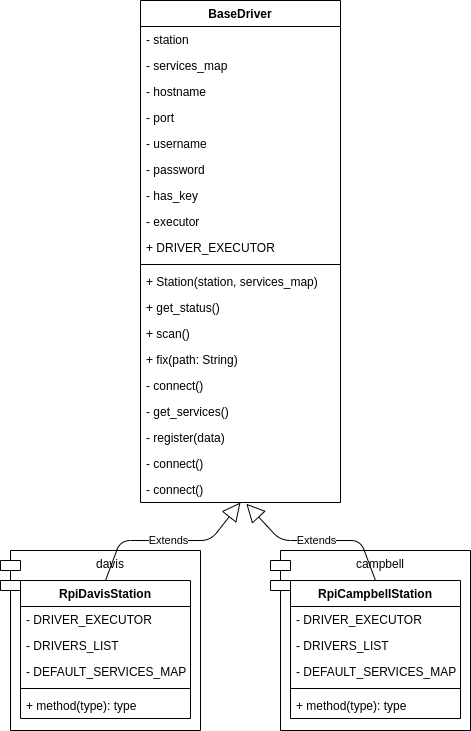

The diagram above was exported from draw.io. Its source (the exported page's mxGraphModel, read from the mxfile embedded in the PNG):
<mxGraphModel dx="197" dy="203" grid="1" gridSize="10" guides="1" tooltips="1" connect="1" arrows="1" fold="1" page="1" pageScale="1" pageWidth="1100" pageHeight="850" math="0" shadow="0">
  <root>
    <mxCell id="0" />
    <mxCell id="1" parent="0" />
    <mxCell id="79" value="campbell" style="shape=module;align=left;spacingLeft=20;align=center;verticalAlign=top;" parent="1" vertex="1">
      <mxGeometry x="530" y="610" width="200" height="180" as="geometry" />
    </mxCell>
    <mxCell id="78" value="davis" style="shape=module;align=left;spacingLeft=20;align=center;verticalAlign=top;" parent="1" vertex="1">
      <mxGeometry x="260" y="610" width="200" height="180" as="geometry" />
    </mxCell>
    <mxCell id="2" value="BaseDriver" style="swimlane;fontStyle=1;align=center;verticalAlign=top;childLayout=stackLayout;horizontal=1;startSize=26;horizontalStack=0;resizeParent=1;resizeParentMax=0;resizeLast=0;collapsible=1;marginBottom=0;" parent="1" vertex="1">
      <mxGeometry x="400" y="60" width="200" height="502" as="geometry" />
    </mxCell>
    <mxCell id="3" value="- station" style="text;strokeColor=none;fillColor=none;align=left;verticalAlign=top;spacingLeft=4;spacingRight=4;overflow=hidden;rotatable=0;points=[[0,0.5],[1,0.5]];portConstraint=eastwest;" parent="2" vertex="1">
      <mxGeometry y="26" width="200" height="26" as="geometry" />
    </mxCell>
    <mxCell id="17" value="- services_map" style="text;strokeColor=none;fillColor=none;align=left;verticalAlign=top;spacingLeft=4;spacingRight=4;overflow=hidden;rotatable=0;points=[[0,0.5],[1,0.5]];portConstraint=eastwest;" parent="2" vertex="1">
      <mxGeometry y="52" width="200" height="26" as="geometry" />
    </mxCell>
    <mxCell id="9" value="- hostname" style="text;strokeColor=none;fillColor=none;align=left;verticalAlign=top;spacingLeft=4;spacingRight=4;overflow=hidden;rotatable=0;points=[[0,0.5],[1,0.5]];portConstraint=eastwest;" parent="2" vertex="1">
      <mxGeometry y="78" width="200" height="26" as="geometry" />
    </mxCell>
    <mxCell id="10" value="- port" style="text;strokeColor=none;fillColor=none;align=left;verticalAlign=top;spacingLeft=4;spacingRight=4;overflow=hidden;rotatable=0;points=[[0,0.5],[1,0.5]];portConstraint=eastwest;" parent="2" vertex="1">
      <mxGeometry y="104" width="200" height="26" as="geometry" />
    </mxCell>
    <mxCell id="13" value="- username" style="text;strokeColor=none;fillColor=none;align=left;verticalAlign=top;spacingLeft=4;spacingRight=4;overflow=hidden;rotatable=0;points=[[0,0.5],[1,0.5]];portConstraint=eastwest;" parent="2" vertex="1">
      <mxGeometry y="130" width="200" height="26" as="geometry" />
    </mxCell>
    <mxCell id="14" value="- password" style="text;strokeColor=none;fillColor=none;align=left;verticalAlign=top;spacingLeft=4;spacingRight=4;overflow=hidden;rotatable=0;points=[[0,0.5],[1,0.5]];portConstraint=eastwest;" parent="2" vertex="1">
      <mxGeometry y="156" width="200" height="26" as="geometry" />
    </mxCell>
    <mxCell id="15" value="- has_key" style="text;strokeColor=none;fillColor=none;align=left;verticalAlign=top;spacingLeft=4;spacingRight=4;overflow=hidden;rotatable=0;points=[[0,0.5],[1,0.5]];portConstraint=eastwest;" parent="2" vertex="1">
      <mxGeometry y="182" width="200" height="26" as="geometry" />
    </mxCell>
    <mxCell id="22" value="- executor" style="text;strokeColor=none;fillColor=none;align=left;verticalAlign=top;spacingLeft=4;spacingRight=4;overflow=hidden;rotatable=0;points=[[0,0.5],[1,0.5]];portConstraint=eastwest;" parent="2" vertex="1">
      <mxGeometry y="208" width="200" height="26" as="geometry" />
    </mxCell>
    <mxCell id="21" value="+ DRIVER_EXECUTOR" style="text;strokeColor=none;fillColor=none;align=left;verticalAlign=top;spacingLeft=4;spacingRight=4;overflow=hidden;rotatable=0;points=[[0,0.5],[1,0.5]];portConstraint=eastwest;" parent="2" vertex="1">
      <mxGeometry y="234" width="200" height="26" as="geometry" />
    </mxCell>
    <mxCell id="4" value="" style="line;strokeWidth=1;fillColor=none;align=left;verticalAlign=middle;spacingTop=-1;spacingLeft=3;spacingRight=3;rotatable=0;labelPosition=right;points=[];portConstraint=eastwest;" parent="2" vertex="1">
      <mxGeometry y="260" width="200" height="8" as="geometry" />
    </mxCell>
    <mxCell id="8" value="+ Station(station, services_map)" style="text;strokeColor=none;fillColor=none;align=left;verticalAlign=top;spacingLeft=4;spacingRight=4;overflow=hidden;rotatable=0;points=[[0,0.5],[1,0.5]];portConstraint=eastwest;" parent="2" vertex="1">
      <mxGeometry y="268" width="200" height="26" as="geometry" />
    </mxCell>
    <mxCell id="6" value="+ get_status()" style="text;strokeColor=none;fillColor=none;align=left;verticalAlign=top;spacingLeft=4;spacingRight=4;overflow=hidden;rotatable=0;points=[[0,0.5],[1,0.5]];portConstraint=eastwest;" parent="2" vertex="1">
      <mxGeometry y="294" width="200" height="26" as="geometry" />
    </mxCell>
    <mxCell id="16" value="+ scan()" style="text;strokeColor=none;fillColor=none;align=left;verticalAlign=top;spacingLeft=4;spacingRight=4;overflow=hidden;rotatable=0;points=[[0,0.5],[1,0.5]];portConstraint=eastwest;" parent="2" vertex="1">
      <mxGeometry y="320" width="200" height="26" as="geometry" />
    </mxCell>
    <mxCell id="12" value="+ fix(path: String)" style="text;strokeColor=none;fillColor=none;align=left;verticalAlign=top;spacingLeft=4;spacingRight=4;overflow=hidden;rotatable=0;points=[[0,0.5],[1,0.5]];portConstraint=eastwest;" parent="2" vertex="1">
      <mxGeometry y="346" width="200" height="26" as="geometry" />
    </mxCell>
    <mxCell id="5" value="- connect()" style="text;strokeColor=none;fillColor=none;align=left;verticalAlign=top;spacingLeft=4;spacingRight=4;overflow=hidden;rotatable=0;points=[[0,0.5],[1,0.5]];portConstraint=eastwest;" parent="2" vertex="1">
      <mxGeometry y="372" width="200" height="26" as="geometry" />
    </mxCell>
    <mxCell id="20" value="- get_services()" style="text;strokeColor=none;fillColor=none;align=left;verticalAlign=top;spacingLeft=4;spacingRight=4;overflow=hidden;rotatable=0;points=[[0,0.5],[1,0.5]];portConstraint=eastwest;" parent="2" vertex="1">
      <mxGeometry y="398" width="200" height="26" as="geometry" />
    </mxCell>
    <mxCell id="11" value="- register(data)" style="text;strokeColor=none;fillColor=none;align=left;verticalAlign=top;spacingLeft=4;spacingRight=4;overflow=hidden;rotatable=0;points=[[0,0.5],[1,0.5]];portConstraint=eastwest;" parent="2" vertex="1">
      <mxGeometry y="424" width="200" height="26" as="geometry" />
    </mxCell>
    <mxCell id="18" value="- connect()" style="text;strokeColor=none;fillColor=none;align=left;verticalAlign=top;spacingLeft=4;spacingRight=4;overflow=hidden;rotatable=0;points=[[0,0.5],[1,0.5]];portConstraint=eastwest;" parent="2" vertex="1">
      <mxGeometry y="450" width="200" height="26" as="geometry" />
    </mxCell>
    <mxCell id="19" value="- connect()" style="text;strokeColor=none;fillColor=none;align=left;verticalAlign=top;spacingLeft=4;spacingRight=4;overflow=hidden;rotatable=0;points=[[0,0.5],[1,0.5]];portConstraint=eastwest;" parent="2" vertex="1">
      <mxGeometry y="476" width="200" height="26" as="geometry" />
    </mxCell>
    <mxCell id="61" value="RpiCampbellStation" style="swimlane;fontStyle=1;align=center;verticalAlign=top;childLayout=stackLayout;horizontal=1;startSize=26;horizontalStack=0;resizeParent=1;resizeParentMax=0;resizeLast=0;collapsible=1;marginBottom=0;" parent="1" vertex="1">
      <mxGeometry x="550" y="640" width="170" height="138" as="geometry" />
    </mxCell>
    <mxCell id="62" value="- DRIVER_EXECUTOR" style="text;strokeColor=none;fillColor=none;align=left;verticalAlign=top;spacingLeft=4;spacingRight=4;overflow=hidden;rotatable=0;points=[[0,0.5],[1,0.5]];portConstraint=eastwest;" parent="61" vertex="1">
      <mxGeometry y="26" width="170" height="26" as="geometry" />
    </mxCell>
    <mxCell id="63" value="- DRIVERS_LIST" style="text;strokeColor=none;fillColor=none;align=left;verticalAlign=top;spacingLeft=4;spacingRight=4;overflow=hidden;rotatable=0;points=[[0,0.5],[1,0.5]];portConstraint=eastwest;" parent="61" vertex="1">
      <mxGeometry y="52" width="170" height="26" as="geometry" />
    </mxCell>
    <mxCell id="64" value="- DEFAULT_SERVICES_MAP" style="text;strokeColor=none;fillColor=none;align=left;verticalAlign=top;spacingLeft=4;spacingRight=4;overflow=hidden;rotatable=0;points=[[0,0.5],[1,0.5]];portConstraint=eastwest;" parent="61" vertex="1">
      <mxGeometry y="78" width="170" height="26" as="geometry" />
    </mxCell>
    <mxCell id="65" value="" style="line;strokeWidth=1;fillColor=none;align=left;verticalAlign=middle;spacingTop=-1;spacingLeft=3;spacingRight=3;rotatable=0;labelPosition=right;points=[];portConstraint=eastwest;" parent="61" vertex="1">
      <mxGeometry y="104" width="170" height="8" as="geometry" />
    </mxCell>
    <mxCell id="66" value="+ method(type): type" style="text;strokeColor=none;fillColor=none;align=left;verticalAlign=top;spacingLeft=4;spacingRight=4;overflow=hidden;rotatable=0;points=[[0,0.5],[1,0.5]];portConstraint=eastwest;" parent="61" vertex="1">
      <mxGeometry y="112" width="170" height="26" as="geometry" />
    </mxCell>
    <mxCell id="67" value="RpiDavisStation" style="swimlane;fontStyle=1;align=center;verticalAlign=top;childLayout=stackLayout;horizontal=1;startSize=26;horizontalStack=0;resizeParent=1;resizeParentMax=0;resizeLast=0;collapsible=1;marginBottom=0;" parent="1" vertex="1">
      <mxGeometry x="280" y="640" width="170" height="138" as="geometry" />
    </mxCell>
    <mxCell id="68" value="- DRIVER_EXECUTOR" style="text;strokeColor=none;fillColor=none;align=left;verticalAlign=top;spacingLeft=4;spacingRight=4;overflow=hidden;rotatable=0;points=[[0,0.5],[1,0.5]];portConstraint=eastwest;" parent="67" vertex="1">
      <mxGeometry y="26" width="170" height="26" as="geometry" />
    </mxCell>
    <mxCell id="69" value="- DRIVERS_LIST" style="text;strokeColor=none;fillColor=none;align=left;verticalAlign=top;spacingLeft=4;spacingRight=4;overflow=hidden;rotatable=0;points=[[0,0.5],[1,0.5]];portConstraint=eastwest;" parent="67" vertex="1">
      <mxGeometry y="52" width="170" height="26" as="geometry" />
    </mxCell>
    <mxCell id="70" value="- DEFAULT_SERVICES_MAP" style="text;strokeColor=none;fillColor=none;align=left;verticalAlign=top;spacingLeft=4;spacingRight=4;overflow=hidden;rotatable=0;points=[[0,0.5],[1,0.5]];portConstraint=eastwest;" parent="67" vertex="1">
      <mxGeometry y="78" width="170" height="26" as="geometry" />
    </mxCell>
    <mxCell id="71" value="" style="line;strokeWidth=1;fillColor=none;align=left;verticalAlign=middle;spacingTop=-1;spacingLeft=3;spacingRight=3;rotatable=0;labelPosition=right;points=[];portConstraint=eastwest;" parent="67" vertex="1">
      <mxGeometry y="104" width="170" height="8" as="geometry" />
    </mxCell>
    <mxCell id="72" value="+ method(type): type" style="text;strokeColor=none;fillColor=none;align=left;verticalAlign=top;spacingLeft=4;spacingRight=4;overflow=hidden;rotatable=0;points=[[0,0.5],[1,0.5]];portConstraint=eastwest;" parent="67" vertex="1">
      <mxGeometry y="112" width="170" height="26" as="geometry" />
    </mxCell>
    <mxCell id="75" value="Extends" style="endArrow=block;endSize=16;endFill=0;html=1;sourcePerimeterSpacing=6;targetPerimeterSpacing=16;exitX=0.5;exitY=0;exitDx=0;exitDy=0;entryX=0.5;entryY=1;entryDx=0;entryDy=0;" parent="1" source="67" target="2" edge="1">
      <mxGeometry width="160" relative="1" as="geometry">
        <mxPoint x="380" y="620" as="sourcePoint" />
        <mxPoint x="540" y="620" as="targetPoint" />
        <Array as="points">
          <mxPoint x="380" y="600" />
          <mxPoint x="470" y="600" />
        </Array>
      </mxGeometry>
    </mxCell>
    <mxCell id="76" value="Extends" style="endArrow=block;endSize=16;endFill=0;html=1;sourcePerimeterSpacing=6;targetPerimeterSpacing=16;entryX=0.529;entryY=1.049;entryDx=0;entryDy=0;entryPerimeter=0;exitX=0.5;exitY=0;exitDx=0;exitDy=0;" parent="1" source="61" target="19" edge="1">
      <mxGeometry width="160" relative="1" as="geometry">
        <mxPoint x="460" y="610" as="sourcePoint" />
        <mxPoint x="620" y="610" as="targetPoint" />
        <Array as="points">
          <mxPoint x="620" y="600" />
          <mxPoint x="540" y="600" />
        </Array>
      </mxGeometry>
    </mxCell>
  </root>
</mxGraphModel>